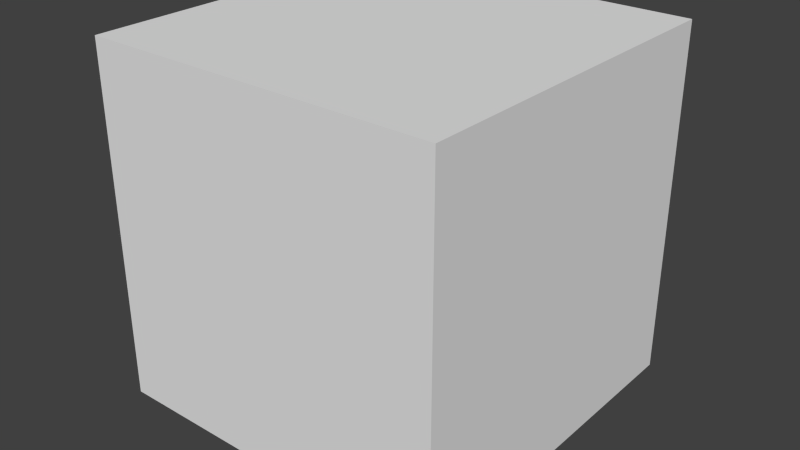 # Source: demo-ship.blend  (saved by Blender 2.74.0; exported with 4.5.12 LTS)
import bpy
from mathutils import Matrix  # noqa: F401  (used for matrix-valued properties, if any)

bpy.ops.wm.read_factory_settings(use_empty=True)
scene = bpy.context.scene
scene.name = 'Scene'

# ---- collections
col_collection_1 = bpy.data.collections.new('Collection 1'); scene.collection.children.link(col_collection_1)

# ---- materials (node trees are filled in below, after node groups)
mat_material = bpy.data.materials.new('Material')
mat_material.alpha_threshold = 0.0
mat_material.use_transparent_shadow = False
mat_material.roughness = 0.5
mat_material.line_color = (0.0, 0.0, 0.0, 1.0)

# ---- material node trees

# ---- world
world_world = bpy.data.worlds.new('World'); scene.world = world_world
world_world.color = (0.05088, 0.05088, 0.05088)
world_world.use_sun_shadow = False
world_world.sun_shadow_jitter_overblur = 0.0
world_world.cycles.sampling_method = 'MANUAL'
world_world.cycles.sample_map_resolution = 256

# ---- meshes
me_etsh_engineshape1 = bpy.data.meshes.new('ETSH[EngineShape1]')
me_etsh_engineshape1.from_pydata([(0.5, -0.5, 0.0), (0.5, 0.5, 0.0), (-0.5, -0.5, 0.0), (-0.5, 0.5, 0.0)], [], [(2, 3, 1, 0)])
me_etsh_engineshape1.use_remesh_preserve_volume = False
me_etsh_engineshape1.use_remesh_preserve_attributes = False
me_etsh_engineshape1.use_mirror_vertex_groups = False
me_etsh_engineshape1.update()
me_mult_boxship = bpy.data.meshes.new('MULT[BoxShip]')
me_mult_boxship.from_pydata([(1.0, -1.0, -1.0), (1.0, -1.0, 1.0), (-1.0, -1.0, 1.0), (-1.0, -1.0, -1.0), (1.0, 1.0, -1.0), (1.0, 1.0, 1.0), (-1.0, 1.0, 1.0), (-1.0, 1.0, -1.0)], [], [(0, 1, 2, 3), (4, 7, 6, 5), (0, 4, 5, 1), (1, 5, 6, 2), (2, 6, 7, 3), (4, 0, 3, 7)])
me_mult_boxship.materials.append(mat_material)
me_mult_boxship.use_remesh_preserve_volume = False
me_mult_boxship.use_remesh_preserve_attributes = False
me_mult_boxship.use_mirror_vertex_groups = False
me_mult_boxship.update()

# ---- objects
ob_root_lod_0 = bpy.data.objects.new('ROOT_LOD[0]', None)
ob_jnt_enginenozzle1 = bpy.data.objects.new('JNT[EngineNozzle1]', None)
ob_etsh_engineshape1 = bpy.data.objects.new('ETSH[EngineShape1]', me_etsh_engineshape1)
ob_burn_engineburn1 = bpy.data.objects.new('BURN[EngineBurn1]', None)
ob_flame_0__div_4 = bpy.data.objects.new('Flame[0]_Div[4]', None)
ob_flame_0__div_3 = bpy.data.objects.new('Flame[0]_Div[3]', None)
ob_flame_0__div_2 = bpy.data.objects.new('Flame[0]_Div[2]', None)
ob_flame_0__div_1 = bpy.data.objects.new('Flame[0]_Div[1]', None)
ob_flame_0__div_0 = bpy.data.objects.new('Flame[0]_Div[0]', None)
ob_jnt_boxship = bpy.data.objects.new('JNT[BoxShip]', None)
ob_mult_boxship = bpy.data.objects.new('MULT[BoxShip]', me_mult_boxship)
ob_root_info = bpy.data.objects.new('ROOT_INFO', None)
ob_uvsets_1 = bpy.data.objects.new('UVSets[1]', None)
ob_class_multimesh__version_512 = bpy.data.objects.new('Class[MultiMesh]_Version[512]', None)

# ---- transforms, parenting, visibility, modifiers, constraints
ob_root_lod_0.location = (0.0, 0.0, 0.0)
ob_root_lod_0.empty_image_offset = (0.0, 0.0)
ob_root_lod_0.lineart.crease_threshold = 0.0
ob_jnt_enginenozzle1.parent = ob_root_lod_0
ob_jnt_enginenozzle1.location = (0.0, -1.792e-07, -1.1)
ob_jnt_enginenozzle1.empty_image_offset = (0.0, 0.0)
ob_jnt_enginenozzle1.lineart.crease_threshold = 0.0
ob_etsh_engineshape1.parent = ob_jnt_enginenozzle1
ob_etsh_engineshape1.matrix_parent_inverse = Matrix(((1.0, 0.0, 0.0, 0.0), (0.0, 1.0, 0.0, 1.792e-07), (0.0, 0.0, 1.0, 1.1), (0.0, 0.0, 0.0, 1.0)))
ob_etsh_engineshape1.location = (0.0, -1.792e-07, -1.1)
ob_etsh_engineshape1.lineart.crease_threshold = 0.0
ob_burn_engineburn1.parent = ob_jnt_enginenozzle1
ob_burn_engineburn1.matrix_parent_inverse = Matrix(((1.0, 0.0, 0.0, 0.0), (0.0, 1.0, 0.0, 1.792e-07), (0.0, 0.0, 1.0, 1.1), (0.0, 0.0, 0.0, 1.0)))
ob_burn_engineburn1.location = (0.0, -1.792e-07, -1.1)
ob_burn_engineburn1.empty_image_offset = (0.0, 0.0)
ob_burn_engineburn1.lineart.crease_threshold = 0.0
ob_flame_0__div_4.parent = ob_burn_engineburn1
ob_flame_0__div_4.matrix_parent_inverse = Matrix(((1.0, 0.0, 0.0, 0.0), (0.0, 1.0, 0.0, 1.792e-07), (0.0, 0.0, 1.0, 1.1), (0.0, 0.0, 0.0, 1.0)))
ob_flame_0__div_4.location = (0.0, -6.56e-07, -5.1)
ob_flame_0__div_4.empty_image_offset = (0.0, 0.0)
ob_flame_0__div_4.lineart.crease_threshold = 0.0
ob_flame_0__div_3.parent = ob_burn_engineburn1
ob_flame_0__div_3.matrix_parent_inverse = Matrix(((1.0, 0.0, 0.0, 0.0), (0.0, 1.0, 0.0, 1.792e-07), (0.0, 0.0, 1.0, 1.1), (0.0, 0.0, 0.0, 1.0)))
ob_flame_0__div_3.location = (0.0, -5.368e-07, -4.1)
ob_flame_0__div_3.empty_image_offset = (0.0, 0.0)
ob_flame_0__div_3.lineart.crease_threshold = 0.0
ob_flame_0__div_2.parent = ob_burn_engineburn1
ob_flame_0__div_2.matrix_parent_inverse = Matrix(((1.0, 0.0, 0.0, 0.0), (0.0, 1.0, 0.0, 1.792e-07), (0.0, 0.0, 1.0, 1.1), (0.0, 0.0, 0.0, 1.0)))
ob_flame_0__div_2.location = (0.0, -4.176e-07, -3.1)
ob_flame_0__div_2.empty_image_offset = (0.0, 0.0)
ob_flame_0__div_2.lineart.crease_threshold = 0.0
ob_flame_0__div_1.parent = ob_burn_engineburn1
ob_flame_0__div_1.matrix_parent_inverse = Matrix(((1.0, 0.0, 0.0, 0.0), (0.0, 1.0, 0.0, 1.792e-07), (0.0, 0.0, 1.0, 1.1), (0.0, 0.0, 0.0, 1.0)))
ob_flame_0__div_1.location = (0.0, -2.984e-07, -2.1)
ob_flame_0__div_1.empty_image_offset = (0.0, 0.0)
ob_flame_0__div_1.lineart.crease_threshold = 0.0
ob_flame_0__div_0.parent = ob_burn_engineburn1
ob_flame_0__div_0.matrix_parent_inverse = Matrix(((1.0, 0.0, 0.0, 0.0), (0.0, 1.0, 0.0, 1.792e-07), (0.0, 0.0, 1.0, 1.1), (0.0, 0.0, 0.0, 1.0)))
ob_flame_0__div_0.location = (0.0, -1.792e-07, -1.1)
ob_flame_0__div_0.empty_image_offset = (0.0, 0.0)
ob_flame_0__div_0.lineart.crease_threshold = 0.0
ob_jnt_boxship.parent = ob_root_lod_0
ob_jnt_boxship.location = (0.0, 0.0, 0.0)
ob_jnt_boxship.empty_image_offset = (0.0, 0.0)
ob_jnt_boxship.lineart.crease_threshold = 0.0
ob_mult_boxship.parent = ob_jnt_boxship
ob_mult_boxship.location = (0.0, 0.0, 0.0)
ob_mult_boxship.lock_rotations_4d = False
ob_mult_boxship.empty_display_type = 'ARROWS'
ob_mult_boxship.lineart.crease_threshold = 0.0
ob_root_info.location = (0.0, 0.0, 0.0)
ob_root_info.empty_image_offset = (0.0, 0.0)
ob_root_info.lineart.crease_threshold = 0.0
ob_uvsets_1.parent = ob_root_info
ob_uvsets_1.location = (0.0, 0.0, 0.0)
ob_uvsets_1.rotation_mode = 'ZYX'
ob_uvsets_1.empty_image_offset = (0.0, 0.0)
ob_uvsets_1.lineart.crease_threshold = 0.0
ob_class_multimesh__version_512.parent = ob_root_info
ob_class_multimesh__version_512.location = (0.0, 0.0, 0.0)
ob_class_multimesh__version_512.empty_image_offset = (0.0, 0.0)
ob_class_multimesh__version_512.lineart.crease_threshold = 0.0

# ---- collection membership
col_collection_1.objects.link(ob_root_lod_0)
col_collection_1.objects.link(ob_jnt_enginenozzle1)
col_collection_1.objects.link(ob_etsh_engineshape1)
col_collection_1.objects.link(ob_burn_engineburn1)
col_collection_1.objects.link(ob_flame_0__div_4)
col_collection_1.objects.link(ob_flame_0__div_3)
col_collection_1.objects.link(ob_flame_0__div_2)
col_collection_1.objects.link(ob_flame_0__div_1)
col_collection_1.objects.link(ob_flame_0__div_0)
col_collection_1.objects.link(ob_jnt_boxship)
col_collection_1.objects.link(ob_mult_boxship)
col_collection_1.objects.link(ob_root_info)
col_collection_1.objects.link(ob_uvsets_1)
col_collection_1.objects.link(ob_class_multimesh__version_512)

# ---- scene / render settings (as saved in the file)
scene.frame_start = 1; scene.frame_end = 250; scene.frame_set(1)
scene.render.engine = 'BLENDER_EEVEE_NEXT'
scene.render.resolution_percentage = 50
scene.render.dither_intensity = 0.0
scene.cycles.use_denoising = False
scene.cycles.samples = 10
scene.cycles.sampling_pattern = 'TABULATED_SOBOL'
scene.cycles.light_sampling_threshold = 0.0
scene.cycles.use_adaptive_sampling = False
scene.cycles.use_light_tree = False
scene.cycles.blur_glossy = 0.0
scene.cycles.pixel_filter_type = 'GAUSSIAN'
scene.cycles.sample_clamp_indirect = 0.0
scene.view_settings.view_transform = 'Standard'
bpy.context.view_layer.update()

# ---- added for rendering (the .blend has no active camera and no usable light): camera, sun
cam_auto = bpy.data.cameras.new('AutoCamera')
cam_auto.lens = 50.0
cam_auto.sensor_width = 36.0
cam_auto.clip_end = 1000.0
ob_auto_camera = bpy.data.objects.new('AutoCamera', cam_auto)
scene.collection.objects.link(ob_auto_camera)
ob_auto_camera.location = (3.25937, -3.91124, 2.55749)
ob_auto_camera.rotation_euler = (1.09748, -7.21219e-08, 0.694738)
scene.camera = ob_auto_camera
light_auto_sun = bpy.data.lights.new('AutoSun', 'SUN')
light_auto_sun.energy = 3.0
light_auto_sun.angle = 0.0523599
ob_auto_sun = bpy.data.objects.new('AutoSun', light_auto_sun)
scene.collection.objects.link(ob_auto_sun)
ob_auto_sun.rotation_euler = (0.872665, 0.174533, 0.523599)
bpy.context.view_layer.update()
